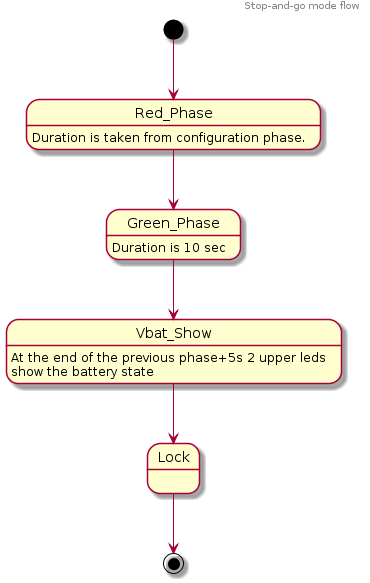

The diagram above was rendered by PlantUML. Its source (embedded in the PNG):
@startuml
header
Stop-and-go mode flow
endheader
[*] --> Red_Phase
Red_Phase : Duration is taken from configuration phase.
Red_Phase --> Green_Phase
Green_Phase : Duration is 10 sec
Green_Phase --> Vbat_Show
Vbat_Show : At the end of the previous phase+5s 2 upper leds\nshow the battery state
Vbat_Show --> Lock
Lock --> [*]
@enduml